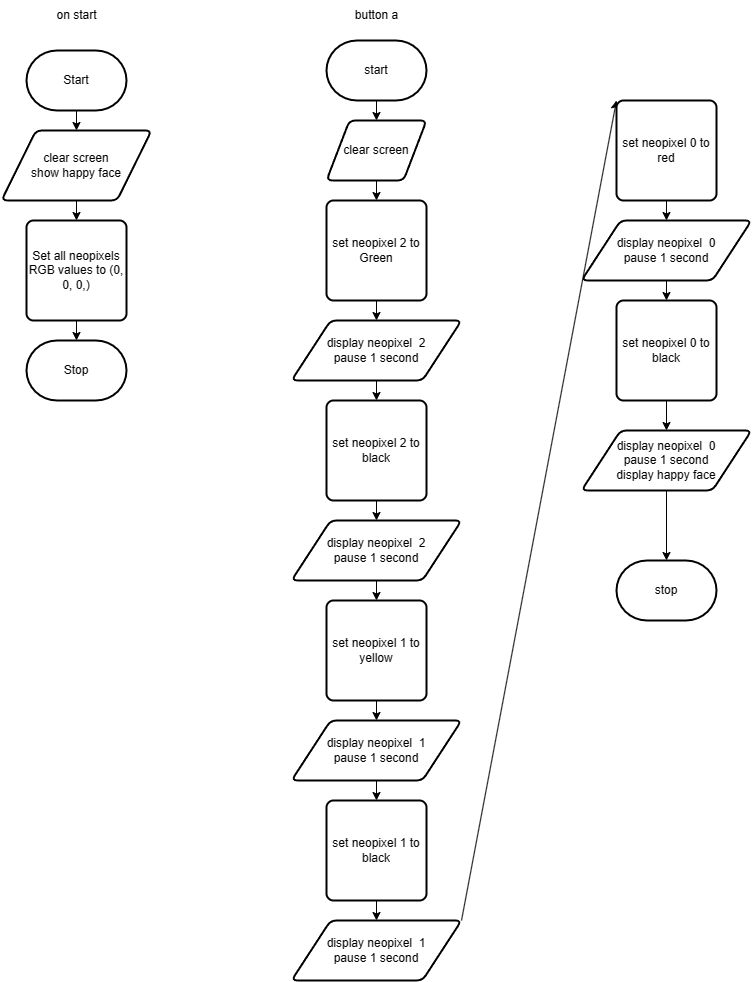

The diagram above was exported from draw.io. Its source (the exported page's mxGraphModel, read from the mxfile embedded in the PNG):
<mxGraphModel dx="1678" dy="581" grid="1" gridSize="10" guides="1" tooltips="1" connect="1" arrows="1" fold="1" page="1" pageScale="1" pageWidth="850" pageHeight="1100" math="0" shadow="0">
  <root>
    <mxCell id="0" />
    <mxCell id="1" parent="0" />
    <mxCell id="26" style="edgeStyle=none;html=1;exitX=0.5;exitY=1;exitDx=0;exitDy=0;exitPerimeter=0;entryX=0.5;entryY=0;entryDx=0;entryDy=0;" edge="1" parent="1" source="2" target="6">
      <mxGeometry relative="1" as="geometry" />
    </mxCell>
    <mxCell id="2" value="Start" style="strokeWidth=2;html=1;shape=mxgraph.flowchart.terminator;whiteSpace=wrap;" parent="1" vertex="1">
      <mxGeometry x="120" y="100" width="100" height="60" as="geometry" />
    </mxCell>
    <mxCell id="3" value="Stop" style="strokeWidth=2;html=1;shape=mxgraph.flowchart.terminator;whiteSpace=wrap;" parent="1" vertex="1">
      <mxGeometry x="120" y="390" width="100" height="60" as="geometry" />
    </mxCell>
    <mxCell id="5" value="on start" style="text;html=1;align=center;verticalAlign=middle;resizable=0;points=[];autosize=1;strokeColor=none;fillColor=none;" parent="1" vertex="1">
      <mxGeometry x="140" y="50" width="60" height="30" as="geometry" />
    </mxCell>
    <mxCell id="27" style="edgeStyle=none;html=1;exitX=0.5;exitY=1;exitDx=0;exitDy=0;entryX=0.5;entryY=0;entryDx=0;entryDy=0;" edge="1" parent="1" source="6" target="7">
      <mxGeometry relative="1" as="geometry" />
    </mxCell>
    <mxCell id="6" value="clear screen&lt;br&gt;show happy face" style="shape=parallelogram;html=1;strokeWidth=2;perimeter=parallelogramPerimeter;whiteSpace=wrap;rounded=1;arcSize=12;size=0.23;" parent="1" vertex="1">
      <mxGeometry x="95" y="180" width="150" height="70" as="geometry" />
    </mxCell>
    <mxCell id="28" style="edgeStyle=none;html=1;exitX=0.5;exitY=1;exitDx=0;exitDy=0;" edge="1" parent="1" source="7" target="3">
      <mxGeometry relative="1" as="geometry" />
    </mxCell>
    <mxCell id="7" value="Set all neopixels RGB values to (0, 0, 0,)" style="rounded=1;whiteSpace=wrap;html=1;absoluteArcSize=1;arcSize=14;strokeWidth=2;" parent="1" vertex="1">
      <mxGeometry x="120" y="270" width="100" height="100" as="geometry" />
    </mxCell>
    <mxCell id="29" style="edgeStyle=none;html=1;exitX=0.5;exitY=1;exitDx=0;exitDy=0;exitPerimeter=0;entryX=0.5;entryY=0;entryDx=0;entryDy=0;" edge="1" parent="1" source="8" target="14">
      <mxGeometry relative="1" as="geometry" />
    </mxCell>
    <mxCell id="8" value="start" style="strokeWidth=2;html=1;shape=mxgraph.flowchart.terminator;whiteSpace=wrap;" parent="1" vertex="1">
      <mxGeometry x="420" y="90" width="100" height="60" as="geometry" />
    </mxCell>
    <mxCell id="9" value="stop" style="strokeWidth=2;html=1;shape=mxgraph.flowchart.terminator;whiteSpace=wrap;" parent="1" vertex="1">
      <mxGeometry x="710" y="610" width="100" height="60" as="geometry" />
    </mxCell>
    <mxCell id="10" value="button a" style="text;html=1;align=center;verticalAlign=middle;resizable=0;points=[];autosize=1;strokeColor=none;fillColor=none;" parent="1" vertex="1">
      <mxGeometry x="435" y="50" width="70" height="30" as="geometry" />
    </mxCell>
    <mxCell id="31" style="edgeStyle=none;html=1;exitX=0.5;exitY=1;exitDx=0;exitDy=0;" edge="1" parent="1" source="11" target="13">
      <mxGeometry relative="1" as="geometry" />
    </mxCell>
    <mxCell id="11" value="set neopixel 2 to Green" style="rounded=1;whiteSpace=wrap;html=1;absoluteArcSize=1;arcSize=14;strokeWidth=2;" parent="1" vertex="1">
      <mxGeometry x="420" y="250" width="100" height="100" as="geometry" />
    </mxCell>
    <mxCell id="32" style="edgeStyle=none;html=1;exitX=0.5;exitY=1;exitDx=0;exitDy=0;" edge="1" parent="1" source="13" target="17">
      <mxGeometry relative="1" as="geometry" />
    </mxCell>
    <mxCell id="13" value="display neopixel&amp;nbsp; 2&lt;br&gt;pause 1 second" style="shape=parallelogram;html=1;strokeWidth=2;perimeter=parallelogramPerimeter;whiteSpace=wrap;rounded=1;arcSize=12;size=0.23;" parent="1" vertex="1">
      <mxGeometry x="385" y="370" width="170" height="60" as="geometry" />
    </mxCell>
    <mxCell id="30" style="edgeStyle=none;html=1;exitX=0.5;exitY=1;exitDx=0;exitDy=0;" edge="1" parent="1" source="14" target="11">
      <mxGeometry relative="1" as="geometry" />
    </mxCell>
    <mxCell id="14" value="clear screen" style="shape=parallelogram;html=1;strokeWidth=2;perimeter=parallelogramPerimeter;whiteSpace=wrap;rounded=1;arcSize=12;size=0.23;" parent="1" vertex="1">
      <mxGeometry x="420" y="170" width="100" height="60" as="geometry" />
    </mxCell>
    <mxCell id="35" style="edgeStyle=none;html=1;exitX=0.5;exitY=1;exitDx=0;exitDy=0;" edge="1" parent="1" source="15" target="16">
      <mxGeometry relative="1" as="geometry" />
    </mxCell>
    <mxCell id="15" value="set neopixel 1 to yellow" style="rounded=1;whiteSpace=wrap;html=1;absoluteArcSize=1;arcSize=14;strokeWidth=2;" parent="1" vertex="1">
      <mxGeometry x="420" y="650" width="100" height="100" as="geometry" />
    </mxCell>
    <mxCell id="36" style="edgeStyle=none;html=1;exitX=0.5;exitY=1;exitDx=0;exitDy=0;entryX=0.5;entryY=0;entryDx=0;entryDy=0;" edge="1" parent="1" source="16" target="20">
      <mxGeometry relative="1" as="geometry" />
    </mxCell>
    <mxCell id="16" value="display neopixel&amp;nbsp; 1&lt;br&gt;pause 1 second" style="shape=parallelogram;html=1;strokeWidth=2;perimeter=parallelogramPerimeter;whiteSpace=wrap;rounded=1;arcSize=12;size=0.23;" parent="1" vertex="1">
      <mxGeometry x="385" y="770" width="170" height="60" as="geometry" />
    </mxCell>
    <mxCell id="33" style="edgeStyle=none;html=1;exitX=0.5;exitY=1;exitDx=0;exitDy=0;entryX=0.5;entryY=0;entryDx=0;entryDy=0;" edge="1" parent="1" source="17" target="18">
      <mxGeometry relative="1" as="geometry" />
    </mxCell>
    <mxCell id="17" value="set neopixel 2 to black" style="rounded=1;whiteSpace=wrap;html=1;absoluteArcSize=1;arcSize=14;strokeWidth=2;" parent="1" vertex="1">
      <mxGeometry x="420" y="450" width="100" height="100" as="geometry" />
    </mxCell>
    <mxCell id="34" style="edgeStyle=none;html=1;exitX=0.5;exitY=1;exitDx=0;exitDy=0;entryX=0.5;entryY=0;entryDx=0;entryDy=0;" edge="1" parent="1" source="18" target="15">
      <mxGeometry relative="1" as="geometry" />
    </mxCell>
    <mxCell id="18" value="display neopixel&amp;nbsp; 2&lt;br&gt;pause 1 second" style="shape=parallelogram;html=1;strokeWidth=2;perimeter=parallelogramPerimeter;whiteSpace=wrap;rounded=1;arcSize=12;size=0.23;" parent="1" vertex="1">
      <mxGeometry x="385" y="570" width="170" height="60" as="geometry" />
    </mxCell>
    <mxCell id="37" style="edgeStyle=none;html=1;exitX=0.5;exitY=1;exitDx=0;exitDy=0;" edge="1" parent="1" source="20" target="21">
      <mxGeometry relative="1" as="geometry" />
    </mxCell>
    <mxCell id="20" value="set neopixel 1 to black" style="rounded=1;whiteSpace=wrap;html=1;absoluteArcSize=1;arcSize=14;strokeWidth=2;" parent="1" vertex="1">
      <mxGeometry x="420" y="850" width="100" height="100" as="geometry" />
    </mxCell>
    <mxCell id="38" style="edgeStyle=none;html=1;exitX=1;exitY=0;exitDx=0;exitDy=0;entryX=0;entryY=0;entryDx=0;entryDy=0;" edge="1" parent="1" source="21" target="22">
      <mxGeometry relative="1" as="geometry" />
    </mxCell>
    <mxCell id="21" value="display neopixel&amp;nbsp; 1&lt;br&gt;pause 1 second" style="shape=parallelogram;html=1;strokeWidth=2;perimeter=parallelogramPerimeter;whiteSpace=wrap;rounded=1;arcSize=12;size=0.23;" parent="1" vertex="1">
      <mxGeometry x="385" y="970" width="170" height="60" as="geometry" />
    </mxCell>
    <mxCell id="39" style="edgeStyle=none;html=1;exitX=0.5;exitY=1;exitDx=0;exitDy=0;" edge="1" parent="1" source="22" target="23">
      <mxGeometry relative="1" as="geometry" />
    </mxCell>
    <mxCell id="22" value="set neopixel 0 to red" style="rounded=1;whiteSpace=wrap;html=1;absoluteArcSize=1;arcSize=14;strokeWidth=2;" parent="1" vertex="1">
      <mxGeometry x="710" y="150" width="100" height="100" as="geometry" />
    </mxCell>
    <mxCell id="40" style="edgeStyle=none;html=1;exitX=0.5;exitY=1;exitDx=0;exitDy=0;" edge="1" parent="1" source="23" target="24">
      <mxGeometry relative="1" as="geometry" />
    </mxCell>
    <mxCell id="23" value="display neopixel&amp;nbsp; 0&lt;br&gt;pause 1 second" style="shape=parallelogram;html=1;strokeWidth=2;perimeter=parallelogramPerimeter;whiteSpace=wrap;rounded=1;arcSize=12;size=0.23;" parent="1" vertex="1">
      <mxGeometry x="675" y="270" width="170" height="60" as="geometry" />
    </mxCell>
    <mxCell id="41" style="edgeStyle=none;html=1;exitX=0.5;exitY=1;exitDx=0;exitDy=0;entryX=0.5;entryY=0;entryDx=0;entryDy=0;" edge="1" parent="1" source="24" target="25">
      <mxGeometry relative="1" as="geometry" />
    </mxCell>
    <mxCell id="24" value="set neopixel 0 to black" style="rounded=1;whiteSpace=wrap;html=1;absoluteArcSize=1;arcSize=14;strokeWidth=2;" parent="1" vertex="1">
      <mxGeometry x="710" y="350" width="100" height="100" as="geometry" />
    </mxCell>
    <mxCell id="42" style="edgeStyle=none;html=1;exitX=0.5;exitY=1;exitDx=0;exitDy=0;" edge="1" parent="1" source="25" target="9">
      <mxGeometry relative="1" as="geometry" />
    </mxCell>
    <mxCell id="25" value="display neopixel&amp;nbsp; 0&lt;br&gt;pause 1 second&lt;br&gt;display happy face" style="shape=parallelogram;html=1;strokeWidth=2;perimeter=parallelogramPerimeter;whiteSpace=wrap;rounded=1;arcSize=12;size=0.23;" parent="1" vertex="1">
      <mxGeometry x="675" y="480" width="170" height="60" as="geometry" />
    </mxCell>
  </root>
</mxGraphModel>